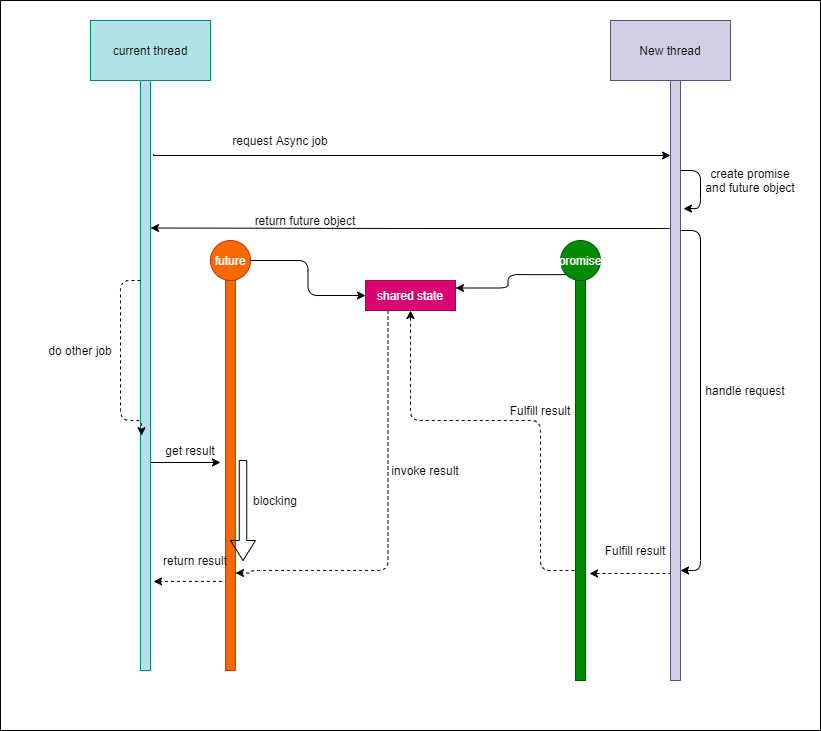

The diagram above was exported from draw.io. Its source (the exported page's mxGraphModel, read from the mxfile embedded in the PNG):
<mxGraphModel dx="1422" dy="822" grid="1" gridSize="10" guides="1" tooltips="1" connect="1" arrows="1" fold="1" page="1" pageScale="1" pageWidth="850" pageHeight="1100" math="0" shadow="0">
  <root>
    <mxCell id="-BTDUVXIUviL6Uhgsy_D-0" />
    <mxCell id="-BTDUVXIUviL6Uhgsy_D-1" parent="-BTDUVXIUviL6Uhgsy_D-0" />
    <mxCell id="-BTDUVXIUviL6Uhgsy_D-2" value="" style="rounded=0;whiteSpace=wrap;html=1;strokeColor=#000000;gradientColor=#ffffff;fillColor=none;" vertex="1" parent="-BTDUVXIUviL6Uhgsy_D-1">
      <mxGeometry x="160" y="210" width="820" height="730" as="geometry" />
    </mxCell>
    <mxCell id="-BTDUVXIUviL6Uhgsy_D-3" value="current thread" style="rounded=0;whiteSpace=wrap;html=1;strokeColor=#0e8088;fillColor=#b0e3e6;" vertex="1" parent="-BTDUVXIUviL6Uhgsy_D-1">
      <mxGeometry x="250" y="230" width="120" height="60" as="geometry" />
    </mxCell>
    <mxCell id="-BTDUVXIUviL6Uhgsy_D-8" style="edgeStyle=orthogonalEdgeStyle;rounded=0;orthogonalLoop=1;jettySize=auto;html=1;exitX=1.3;exitY=0.125;exitDx=0;exitDy=0;entryX=0;entryY=0.25;entryDx=0;entryDy=0;exitPerimeter=0;" edge="1" parent="-BTDUVXIUviL6Uhgsy_D-1" source="-BTDUVXIUviL6Uhgsy_D-21">
      <mxGeometry relative="1" as="geometry">
        <mxPoint x="320" y="365" as="sourcePoint" />
        <mxPoint x="830" y="365.0000000000002" as="targetPoint" />
        <Array as="points">
          <mxPoint x="313" y="365" />
        </Array>
      </mxGeometry>
    </mxCell>
    <mxCell id="-BTDUVXIUviL6Uhgsy_D-5" value="New thread" style="rounded=0;whiteSpace=wrap;html=1;strokeColor=#56517e;fillColor=#d0cee2;" vertex="1" parent="-BTDUVXIUviL6Uhgsy_D-1">
      <mxGeometry x="770" y="230" width="120" height="60" as="geometry" />
    </mxCell>
    <mxCell id="-BTDUVXIUviL6Uhgsy_D-12" style="edgeStyle=orthogonalEdgeStyle;rounded=1;orthogonalLoop=1;jettySize=auto;html=1;exitX=0;exitY=0.5;exitDx=0;exitDy=0;entryX=1;entryY=0.25;entryDx=0;entryDy=0;" edge="1" parent="-BTDUVXIUviL6Uhgsy_D-1" target="-BTDUVXIUviL6Uhgsy_D-21">
      <mxGeometry relative="1" as="geometry">
        <mxPoint x="830" y="440" as="sourcePoint" />
        <mxPoint x="320" y="440" as="targetPoint" />
        <Array as="points">
          <mxPoint x="830" y="438" />
          <mxPoint x="570" y="438" />
        </Array>
      </mxGeometry>
    </mxCell>
    <mxCell id="-BTDUVXIUviL6Uhgsy_D-9" value="request Async job" style="text;html=1;strokeColor=none;fillColor=none;align=center;verticalAlign=middle;whiteSpace=wrap;rounded=0;" vertex="1" parent="-BTDUVXIUviL6Uhgsy_D-1">
      <mxGeometry x="390" y="340" width="100" height="20" as="geometry" />
    </mxCell>
    <mxCell id="-BTDUVXIUviL6Uhgsy_D-11" value="create promise and future object" style="text;html=1;strokeColor=none;fillColor=none;align=center;verticalAlign=middle;whiteSpace=wrap;rounded=0;" vertex="1" parent="-BTDUVXIUviL6Uhgsy_D-1">
      <mxGeometry x="860" y="380" width="100" height="20" as="geometry" />
    </mxCell>
    <mxCell id="-BTDUVXIUviL6Uhgsy_D-13" value="return future object" style="text;html=1;strokeColor=none;fillColor=none;align=center;verticalAlign=middle;whiteSpace=wrap;rounded=0;" vertex="1" parent="-BTDUVXIUviL6Uhgsy_D-1">
      <mxGeometry x="400" y="420" width="130" height="20" as="geometry" />
    </mxCell>
    <mxCell id="-BTDUVXIUviL6Uhgsy_D-17" style="edgeStyle=orthogonalEdgeStyle;rounded=1;orthogonalLoop=1;jettySize=auto;html=1;exitX=1;exitY=0.5;exitDx=0;exitDy=0;" edge="1" parent="-BTDUVXIUviL6Uhgsy_D-1" source="-BTDUVXIUviL6Uhgsy_D-14" target="-BTDUVXIUviL6Uhgsy_D-16">
      <mxGeometry relative="1" as="geometry" />
    </mxCell>
    <mxCell id="-BTDUVXIUviL6Uhgsy_D-14" value="future" style="ellipse;whiteSpace=wrap;html=1;aspect=fixed;strokeColor=#C73500;fillColor=#fa6800;fontColor=#ffffff;" vertex="1" parent="-BTDUVXIUviL6Uhgsy_D-1">
      <mxGeometry x="370" y="450" width="40" height="40" as="geometry" />
    </mxCell>
    <mxCell id="-BTDUVXIUviL6Uhgsy_D-18" style="edgeStyle=orthogonalEdgeStyle;rounded=1;orthogonalLoop=1;jettySize=auto;html=1;exitX=0;exitY=1;exitDx=0;exitDy=0;entryX=1;entryY=0.25;entryDx=0;entryDy=0;" edge="1" parent="-BTDUVXIUviL6Uhgsy_D-1" source="-BTDUVXIUviL6Uhgsy_D-15" target="-BTDUVXIUviL6Uhgsy_D-16">
      <mxGeometry relative="1" as="geometry" />
    </mxCell>
    <mxCell id="-BTDUVXIUviL6Uhgsy_D-15" value="promise" style="ellipse;whiteSpace=wrap;html=1;aspect=fixed;strokeColor=#005700;fillColor=#008a00;fontColor=#ffffff;" vertex="1" parent="-BTDUVXIUviL6Uhgsy_D-1">
      <mxGeometry x="720" y="450" width="40" height="40" as="geometry" />
    </mxCell>
    <mxCell id="-BTDUVXIUviL6Uhgsy_D-44" style="edgeStyle=orthogonalEdgeStyle;rounded=1;orthogonalLoop=1;jettySize=auto;html=1;exitX=0.25;exitY=1;exitDx=0;exitDy=0;entryX=1;entryY=0.75;entryDx=0;entryDy=0;dashed=1;" edge="1" parent="-BTDUVXIUviL6Uhgsy_D-1" source="-BTDUVXIUviL6Uhgsy_D-16" target="-BTDUVXIUviL6Uhgsy_D-24">
      <mxGeometry relative="1" as="geometry">
        <Array as="points">
          <mxPoint x="548" y="780" />
          <mxPoint x="410" y="780" />
          <mxPoint x="410" y="783" />
        </Array>
      </mxGeometry>
    </mxCell>
    <mxCell id="-BTDUVXIUviL6Uhgsy_D-16" value="shared state" style="rounded=0;whiteSpace=wrap;html=1;fillColor=#d80073;strokeColor=#A50040;fontColor=#ffffff;" vertex="1" parent="-BTDUVXIUviL6Uhgsy_D-1">
      <mxGeometry x="525" y="490" width="90" height="30" as="geometry" />
    </mxCell>
    <mxCell id="-BTDUVXIUviL6Uhgsy_D-20" value="do other job" style="text;html=1;strokeColor=none;fillColor=none;align=center;verticalAlign=middle;whiteSpace=wrap;rounded=0;" vertex="1" parent="-BTDUVXIUviL6Uhgsy_D-1">
      <mxGeometry x="200" y="550" width="80" height="20" as="geometry" />
    </mxCell>
    <mxCell id="-BTDUVXIUviL6Uhgsy_D-32" style="edgeStyle=orthogonalEdgeStyle;rounded=0;orthogonalLoop=1;jettySize=auto;html=1;exitX=1;exitY=0.75;exitDx=0;exitDy=0;" edge="1" parent="-BTDUVXIUviL6Uhgsy_D-1" source="-BTDUVXIUviL6Uhgsy_D-21">
      <mxGeometry relative="1" as="geometry">
        <mxPoint x="380" y="672" as="targetPoint" />
        <Array as="points">
          <mxPoint x="310" y="672" />
        </Array>
      </mxGeometry>
    </mxCell>
    <mxCell id="-BTDUVXIUviL6Uhgsy_D-21" value="" style="rounded=0;whiteSpace=wrap;html=1;strokeColor=#0e8088;fillColor=#b0e3e6;" vertex="1" parent="-BTDUVXIUviL6Uhgsy_D-1">
      <mxGeometry x="300" y="290" width="10" height="590" as="geometry" />
    </mxCell>
    <mxCell id="-BTDUVXIUviL6Uhgsy_D-48" style="edgeStyle=orthogonalEdgeStyle;rounded=0;orthogonalLoop=1;jettySize=auto;html=1;exitX=0;exitY=0.75;exitDx=0;exitDy=0;entryX=1.3;entryY=0.849;entryDx=0;entryDy=0;entryPerimeter=0;dashed=1;" edge="1" parent="-BTDUVXIUviL6Uhgsy_D-1" source="-BTDUVXIUviL6Uhgsy_D-24" target="-BTDUVXIUviL6Uhgsy_D-21">
      <mxGeometry relative="1" as="geometry">
        <Array as="points">
          <mxPoint x="385" y="791" />
        </Array>
      </mxGeometry>
    </mxCell>
    <mxCell id="-BTDUVXIUviL6Uhgsy_D-24" value="" style="rounded=0;whiteSpace=wrap;html=1;strokeColor=#C73500;fillColor=#fa6800;fontColor=#ffffff;" vertex="1" parent="-BTDUVXIUviL6Uhgsy_D-1">
      <mxGeometry x="385" y="490" width="10" height="390" as="geometry" />
    </mxCell>
    <mxCell id="-BTDUVXIUviL6Uhgsy_D-34" value="get result" style="text;html=1;strokeColor=none;fillColor=none;align=center;verticalAlign=middle;whiteSpace=wrap;rounded=0;" vertex="1" parent="-BTDUVXIUviL6Uhgsy_D-1">
      <mxGeometry x="320" y="650" width="60" height="20" as="geometry" />
    </mxCell>
    <mxCell id="-BTDUVXIUviL6Uhgsy_D-47" style="edgeStyle=orthogonalEdgeStyle;rounded=0;orthogonalLoop=1;jettySize=auto;html=1;exitX=0;exitY=0.75;exitDx=0;exitDy=0;dashed=1;" edge="1" parent="-BTDUVXIUviL6Uhgsy_D-1" source="-BTDUVXIUviL6Uhgsy_D-35">
      <mxGeometry relative="1" as="geometry">
        <mxPoint x="749" y="783" as="targetPoint" />
        <Array as="points">
          <mxPoint x="830" y="783" />
        </Array>
      </mxGeometry>
    </mxCell>
    <mxCell id="-BTDUVXIUviL6Uhgsy_D-35" value="" style="rounded=0;whiteSpace=wrap;html=1;strokeColor=#56517e;fillColor=#d0cee2;" vertex="1" parent="-BTDUVXIUviL6Uhgsy_D-1">
      <mxGeometry x="830" y="290" width="10" height="600" as="geometry" />
    </mxCell>
    <mxCell id="-BTDUVXIUviL6Uhgsy_D-37" style="edgeStyle=orthogonalEdgeStyle;rounded=1;orthogonalLoop=1;jettySize=auto;html=1;exitX=1;exitY=0.25;exitDx=0;exitDy=0;entryX=1.3;entryY=0.318;entryDx=0;entryDy=0;entryPerimeter=0;" edge="1" parent="-BTDUVXIUviL6Uhgsy_D-1">
      <mxGeometry relative="1" as="geometry">
        <mxPoint x="840" y="380.04999999999956" as="sourcePoint" />
        <mxPoint x="843" y="418.12999999999994" as="targetPoint" />
        <Array as="points">
          <mxPoint x="860" y="380.05" />
          <mxPoint x="860" y="418.05" />
        </Array>
      </mxGeometry>
    </mxCell>
    <mxCell id="-BTDUVXIUviL6Uhgsy_D-43" style="edgeStyle=orthogonalEdgeStyle;rounded=1;orthogonalLoop=1;jettySize=auto;html=1;entryX=0.5;entryY=1;entryDx=0;entryDy=0;dashed=1;" edge="1" parent="-BTDUVXIUviL6Uhgsy_D-1" target="-BTDUVXIUviL6Uhgsy_D-16">
      <mxGeometry relative="1" as="geometry">
        <mxPoint x="734" y="780" as="sourcePoint" />
        <Array as="points">
          <mxPoint x="734" y="780" />
          <mxPoint x="700" y="780" />
          <mxPoint x="700" y="630" />
          <mxPoint x="570" y="630" />
        </Array>
      </mxGeometry>
    </mxCell>
    <mxCell id="-BTDUVXIUviL6Uhgsy_D-38" value="" style="rounded=0;whiteSpace=wrap;html=1;strokeColor=#005700;fillColor=#008a00;fontColor=#ffffff;" vertex="1" parent="-BTDUVXIUviL6Uhgsy_D-1">
      <mxGeometry x="735" y="490" width="10" height="400" as="geometry" />
    </mxCell>
    <mxCell id="-BTDUVXIUviL6Uhgsy_D-39" style="edgeStyle=orthogonalEdgeStyle;rounded=1;orthogonalLoop=1;jettySize=auto;html=1;exitX=1;exitY=0.25;exitDx=0;exitDy=0;" edge="1" parent="-BTDUVXIUviL6Uhgsy_D-1" source="-BTDUVXIUviL6Uhgsy_D-35" target="-BTDUVXIUviL6Uhgsy_D-35">
      <mxGeometry relative="1" as="geometry">
        <Array as="points">
          <mxPoint x="860" y="440" />
          <mxPoint x="860" y="780" />
        </Array>
      </mxGeometry>
    </mxCell>
    <mxCell id="-BTDUVXIUviL6Uhgsy_D-40" value="handle request" style="text;html=1;strokeColor=none;fillColor=none;align=center;verticalAlign=middle;whiteSpace=wrap;rounded=0;" vertex="1" parent="-BTDUVXIUviL6Uhgsy_D-1">
      <mxGeometry x="860" y="590" width="90" height="20" as="geometry" />
    </mxCell>
    <mxCell id="-BTDUVXIUviL6Uhgsy_D-42" value="Fulfill result" style="text;html=1;strokeColor=none;fillColor=none;align=center;verticalAlign=middle;whiteSpace=wrap;rounded=0;" vertex="1" parent="-BTDUVXIUviL6Uhgsy_D-1">
      <mxGeometry x="750" y="750" width="90" height="20" as="geometry" />
    </mxCell>
    <mxCell id="-BTDUVXIUviL6Uhgsy_D-49" value="return result" style="text;html=1;strokeColor=none;fillColor=none;align=center;verticalAlign=middle;whiteSpace=wrap;rounded=0;" vertex="1" parent="-BTDUVXIUviL6Uhgsy_D-1">
      <mxGeometry x="315" y="760" width="80" height="20" as="geometry" />
    </mxCell>
    <mxCell id="-BTDUVXIUviL6Uhgsy_D-50" style="edgeStyle=orthogonalEdgeStyle;rounded=1;orthogonalLoop=1;jettySize=auto;html=1;entryX=0.1;entryY=0.602;entryDx=0;entryDy=0;dashed=1;entryPerimeter=0;" edge="1" parent="-BTDUVXIUviL6Uhgsy_D-1" source="-BTDUVXIUviL6Uhgsy_D-21" target="-BTDUVXIUviL6Uhgsy_D-21">
      <mxGeometry relative="1" as="geometry">
        <Array as="points">
          <mxPoint x="280" y="490" />
          <mxPoint x="280" y="630" />
          <mxPoint x="300" y="630" />
          <mxPoint x="300" y="633" />
          <mxPoint x="301" y="633" />
        </Array>
      </mxGeometry>
    </mxCell>
    <mxCell id="-BTDUVXIUviL6Uhgsy_D-51" value="Fulfill result" style="text;html=1;strokeColor=none;fillColor=none;align=center;verticalAlign=middle;whiteSpace=wrap;rounded=0;" vertex="1" parent="-BTDUVXIUviL6Uhgsy_D-1">
      <mxGeometry x="655" y="610" width="90" height="20" as="geometry" />
    </mxCell>
    <mxCell id="-BTDUVXIUviL6Uhgsy_D-52" value="invoke result" style="text;html=1;strokeColor=none;fillColor=none;align=center;verticalAlign=middle;whiteSpace=wrap;rounded=0;" vertex="1" parent="-BTDUVXIUviL6Uhgsy_D-1">
      <mxGeometry x="540" y="670" width="90" height="20" as="geometry" />
    </mxCell>
    <mxCell id="-BTDUVXIUviL6Uhgsy_D-55" value="" style="shape=singleArrow;direction=south;whiteSpace=wrap;html=1;strokeColor=#000000;fillColor=none;gradientColor=#ffffff;" vertex="1" parent="-BTDUVXIUviL6Uhgsy_D-1">
      <mxGeometry x="390" y="670" width="25" height="100" as="geometry" />
    </mxCell>
    <mxCell id="-BTDUVXIUviL6Uhgsy_D-56" value="blocking" style="text;html=1;strokeColor=none;fillColor=none;align=center;verticalAlign=middle;whiteSpace=wrap;rounded=0;" vertex="1" parent="-BTDUVXIUviL6Uhgsy_D-1">
      <mxGeometry x="415" y="700" width="40" height="20" as="geometry" />
    </mxCell>
  </root>
</mxGraphModel>